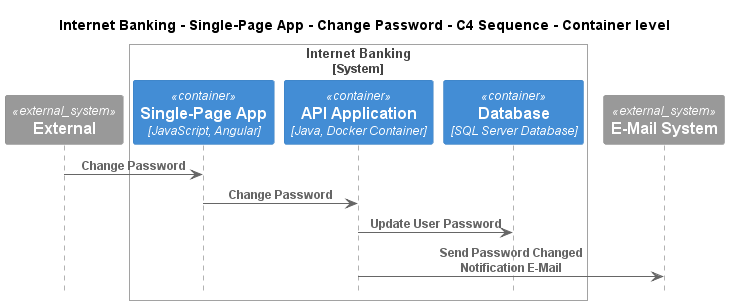

The diagram above was rendered by PlantUML. Its source (embedded in the PNG):
@startuml
!pragma layout smetana
!include ..\..\..\..\..\..\..\.c4s\C4_Sequence.puml

title Internet Banking - Single-Page App - Change Password - C4 Sequence - Container level

System_Ext(C4InterFlow.SoftwareSystems.ExternalSystem, "External", "")

System_Boundary(BigBankPlc.SoftwareSystems.InternetBanking, "Internet Banking")
    Container(BigBankPlc.SoftwareSystems.InternetBanking.Containers.SinglePageApp, "Single-Page App", "JavaScript, Angular", "Provides all the Internet banking functionality to customers via their web browser")
    Container(BigBankPlc.SoftwareSystems.InternetBanking.Containers.APIApplication, "API Application", "Java, Docker Container", "Provides Internet banking functionality via API")
    ContainerDb(BigBankPlc.SoftwareSystems.InternetBanking.Containers.Database, "Database", "SQL Server Database", "Stores user registration information, hashed auth credentials, access logs, etc.")
Boundary_End()
System_Ext(BigBankPlc.SoftwareSystems.EMailSystem, "E-Mail System", "The internal Microsoft Exchange system")

Rel(C4InterFlow.SoftwareSystems.ExternalSystem, BigBankPlc.SoftwareSystems.InternetBanking.Containers.SinglePageApp, "Change Password")
Rel(BigBankPlc.SoftwareSystems.InternetBanking.Containers.SinglePageApp, BigBankPlc.SoftwareSystems.InternetBanking.Containers.APIApplication, "Change Password")
Rel(BigBankPlc.SoftwareSystems.InternetBanking.Containers.APIApplication, BigBankPlc.SoftwareSystems.InternetBanking.Containers.Database, "Update User Password")
Rel(BigBankPlc.SoftwareSystems.InternetBanking.Containers.APIApplication, BigBankPlc.SoftwareSystems.EMailSystem, "Send Password Changed Notification E-Mail")


@enduml